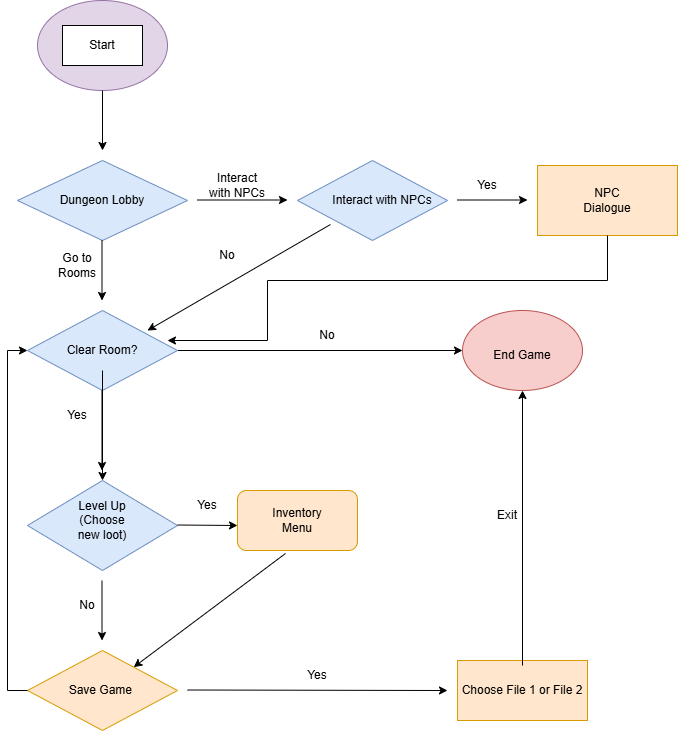

The diagram above was exported from draw.io. Its source (the exported page's mxGraphModel, read from the mxfile embedded in the PNG):
<mxGraphModel dx="674" dy="921" grid="1" gridSize="10" guides="1" tooltips="1" connect="1" arrows="1" fold="1" page="1" pageScale="1" pageWidth="827" pageHeight="1169" math="0" shadow="0">
  <root>
    <mxCell id="0" />
    <mxCell id="1" parent="0" />
    <mxCell id="BIpMDyMhGfNZWxOafMWW-1" parent="1" style="ellipse;whiteSpace=wrap;html=1;fillColor=#e1d5e7;strokeColor=#9673a6;" value="" vertex="1">
      <mxGeometry height="90" width="130" x="60" y="30" as="geometry" />
    </mxCell>
    <mxCell id="BIpMDyMhGfNZWxOafMWW-2" parent="1" style="whiteSpace=wrap;html=1;" value="Start" vertex="1">
      <mxGeometry height="40" width="80" x="85" y="55" as="geometry" />
    </mxCell>
    <mxCell id="BIpMDyMhGfNZWxOafMWW-3" edge="1" parent="1" source="BIpMDyMhGfNZWxOafMWW-1" style="endArrow=classic;html=1;rounded=0;exitX=0.5;exitY=1;exitDx=0;exitDy=0;" value="">
      <mxGeometry height="50" relative="1" width="50" as="geometry">
        <mxPoint x="80" y="140" as="sourcePoint" />
        <mxPoint x="125" y="180" as="targetPoint" />
      </mxGeometry>
    </mxCell>
    <mxCell id="BIpMDyMhGfNZWxOafMWW-4" parent="1" style="rhombus;whiteSpace=wrap;html=1;fillColor=#dae8fc;strokeColor=#6c8ebf;" value="" vertex="1">
      <mxGeometry height="80" width="170" x="40" y="190" as="geometry" />
    </mxCell>
    <mxCell id="BIpMDyMhGfNZWxOafMWW-6" parent="1" style="text;html=1;whiteSpace=wrap;strokeColor=none;fillColor=none;align=center;verticalAlign=middle;rounded=0;" value="Dungeon Lobby" vertex="1">
      <mxGeometry height="60" width="100" x="75" y="200" as="geometry" />
    </mxCell>
    <mxCell id="BIpMDyMhGfNZWxOafMWW-7" edge="1" parent="1" style="endArrow=classic;html=1;rounded=0;" value="">
      <mxGeometry height="50" relative="1" width="50" as="geometry">
        <mxPoint x="220" y="229.5" as="sourcePoint" />
        <mxPoint x="310" y="229.5" as="targetPoint" />
      </mxGeometry>
    </mxCell>
    <mxCell id="BIpMDyMhGfNZWxOafMWW-8" parent="1" style="rhombus;whiteSpace=wrap;html=1;fillColor=#dae8fc;strokeColor=#6c8ebf;" value="" vertex="1">
      <mxGeometry height="80" width="150" x="320" y="190" as="geometry" />
    </mxCell>
    <mxCell id="BIpMDyMhGfNZWxOafMWW-9" parent="1" style="text;html=1;whiteSpace=wrap;strokeColor=none;fillColor=none;align=center;verticalAlign=middle;rounded=0;" value="Interact with NPCs" vertex="1">
      <mxGeometry height="60" width="110" x="350" y="200" as="geometry" />
    </mxCell>
    <mxCell id="BIpMDyMhGfNZWxOafMWW-14" edge="1" parent="1" style="endArrow=classic;html=1;rounded=0;" value="">
      <mxGeometry height="50" relative="1" width="50" as="geometry">
        <mxPoint x="124.5" y="270" as="sourcePoint" />
        <mxPoint x="124.5" y="330" as="targetPoint" />
      </mxGeometry>
    </mxCell>
    <mxCell id="BIpMDyMhGfNZWxOafMWW-15" edge="1" parent="1" style="endArrow=classic;html=1;rounded=0;" value="">
      <mxGeometry height="50" relative="1" width="50" as="geometry">
        <mxPoint x="480" y="229.5" as="sourcePoint" />
        <mxPoint x="550" y="229.5" as="targetPoint" />
      </mxGeometry>
    </mxCell>
    <mxCell id="BIpMDyMhGfNZWxOafMWW-113" edge="1" parent="1" source="BIpMDyMhGfNZWxOafMWW-16" style="edgeStyle=orthogonalEdgeStyle;rounded=0;orthogonalLoop=1;jettySize=auto;html=1;entryX=0;entryY=0.5;entryDx=0;entryDy=0;" target="BIpMDyMhGfNZWxOafMWW-23">
      <mxGeometry relative="1" as="geometry" />
    </mxCell>
    <mxCell id="BIpMDyMhGfNZWxOafMWW-16" parent="1" style="rhombus;whiteSpace=wrap;html=1;fillColor=#dae8fc;strokeColor=#6c8ebf;" value="" vertex="1">
      <mxGeometry height="80" width="150" x="50" y="340" as="geometry" />
    </mxCell>
    <mxCell id="BIpMDyMhGfNZWxOafMWW-18" parent="1" style="rounded=0;whiteSpace=wrap;html=1;fillColor=#ffe6cc;strokeColor=#d79b00;" value="" vertex="1">
      <mxGeometry height="70" width="140" x="560" y="195" as="geometry" />
    </mxCell>
    <mxCell id="BIpMDyMhGfNZWxOafMWW-19" parent="1" style="text;html=1;whiteSpace=wrap;strokeColor=none;fillColor=none;align=center;verticalAlign=middle;rounded=0;" value="NPC Dialogue" vertex="1">
      <mxGeometry height="30" width="60" x="600" y="215" as="geometry" />
    </mxCell>
    <mxCell id="BIpMDyMhGfNZWxOafMWW-20" edge="1" parent="1" source="BIpMDyMhGfNZWxOafMWW-9" style="endArrow=classic;html=1;rounded=0;exitX=0.027;exitY=0.9;exitDx=0;exitDy=0;exitPerimeter=0;" value="">
      <mxGeometry height="50" relative="1" width="50" as="geometry">
        <Array as="points" />
        <mxPoint x="360" y="260" as="sourcePoint" />
        <mxPoint x="170" y="360" as="targetPoint" />
      </mxGeometry>
    </mxCell>
    <mxCell id="BIpMDyMhGfNZWxOafMWW-98" edge="1" parent="1" source="BIpMDyMhGfNZWxOafMWW-21" style="edgeStyle=orthogonalEdgeStyle;rounded=0;orthogonalLoop=1;jettySize=auto;html=1;" target="BIpMDyMhGfNZWxOafMWW-32" value="">
      <mxGeometry relative="1" as="geometry" />
    </mxCell>
    <mxCell id="BIpMDyMhGfNZWxOafMWW-21" parent="1" style="text;html=1;whiteSpace=wrap;strokeColor=none;fillColor=none;align=center;verticalAlign=middle;rounded=0;" value="Clear Room?" vertex="1">
      <mxGeometry height="40" width="80" x="85" y="360" as="geometry" />
    </mxCell>
    <mxCell id="BIpMDyMhGfNZWxOafMWW-23" parent="1" style="ellipse;whiteSpace=wrap;html=1;fillColor=#f8cecc;strokeColor=#b85450;" value="" vertex="1">
      <mxGeometry height="80" width="120" x="485" y="340" as="geometry" />
    </mxCell>
    <mxCell id="BIpMDyMhGfNZWxOafMWW-24" parent="1" style="text;html=1;whiteSpace=wrap;strokeColor=none;fillColor=none;align=center;verticalAlign=middle;rounded=0;" value="End Game" vertex="1">
      <mxGeometry height="30" width="60" x="515" y="370" as="geometry" />
    </mxCell>
    <mxCell id="BIpMDyMhGfNZWxOafMWW-25" edge="1" parent="1" style="endArrow=classic;html=1;rounded=0;" value="">
      <mxGeometry height="50" relative="1" width="50" as="geometry">
        <mxPoint x="124.5" y="420" as="sourcePoint" />
        <mxPoint x="124.5" y="500" as="targetPoint" />
      </mxGeometry>
    </mxCell>
    <mxCell id="BIpMDyMhGfNZWxOafMWW-26" parent="1" style="text;html=1;whiteSpace=wrap;strokeColor=none;fillColor=none;align=center;verticalAlign=middle;rounded=0;" value="Go to Rooms" vertex="1">
      <mxGeometry height="30" width="60" x="70" y="280" as="geometry" />
    </mxCell>
    <mxCell id="BIpMDyMhGfNZWxOafMWW-27" parent="1" style="text;html=1;whiteSpace=wrap;strokeColor=none;fillColor=none;align=center;verticalAlign=middle;rounded=0;" value="Interact with NPCs" vertex="1">
      <mxGeometry height="30" width="60" x="230" y="200" as="geometry" />
    </mxCell>
    <mxCell id="BIpMDyMhGfNZWxOafMWW-28" parent="1" style="text;html=1;whiteSpace=wrap;strokeColor=none;fillColor=none;align=center;verticalAlign=middle;rounded=0;" value="Yes" vertex="1">
      <mxGeometry height="30" width="60" x="480" y="200" as="geometry" />
    </mxCell>
    <mxCell id="BIpMDyMhGfNZWxOafMWW-29" parent="1" style="text;html=1;whiteSpace=wrap;strokeColor=none;fillColor=none;align=center;verticalAlign=middle;rounded=0;" value="No" vertex="1">
      <mxGeometry height="30" width="60" x="220" y="270" as="geometry" />
    </mxCell>
    <mxCell id="BIpMDyMhGfNZWxOafMWW-30" parent="1" style="text;html=1;whiteSpace=wrap;strokeColor=none;fillColor=none;align=center;verticalAlign=middle;rounded=0;" value="No" vertex="1">
      <mxGeometry height="30" width="60" x="320" y="350" as="geometry" />
    </mxCell>
    <mxCell id="BIpMDyMhGfNZWxOafMWW-31" parent="1" style="text;html=1;whiteSpace=wrap;strokeColor=none;fillColor=none;align=center;verticalAlign=middle;rounded=0;" value="Yes" vertex="1">
      <mxGeometry height="30" width="60" x="70" y="430" as="geometry" />
    </mxCell>
    <mxCell id="BIpMDyMhGfNZWxOafMWW-32" parent="1" style="rhombus;whiteSpace=wrap;html=1;fillColor=#dae8fc;strokeColor=#6c8ebf;" value="" vertex="1">
      <mxGeometry height="90" width="150" x="50" y="510" as="geometry" />
    </mxCell>
    <mxCell id="BIpMDyMhGfNZWxOafMWW-33" parent="1" style="text;html=1;whiteSpace=wrap;strokeColor=none;fillColor=none;align=center;verticalAlign=middle;rounded=0;" value="Level Up (Choose new loot)" vertex="1">
      <mxGeometry height="40" width="70" x="90" y="530" as="geometry" />
    </mxCell>
    <mxCell id="BIpMDyMhGfNZWxOafMWW-34" edge="1" parent="1" style="endArrow=classic;html=1;rounded=0;" value="">
      <mxGeometry height="50" relative="1" width="50" as="geometry">
        <mxPoint x="200" y="554.5" as="sourcePoint" />
        <mxPoint x="260" y="555" as="targetPoint" />
      </mxGeometry>
    </mxCell>
    <mxCell id="BIpMDyMhGfNZWxOafMWW-35" parent="1" style="rounded=1;whiteSpace=wrap;html=1;fillColor=#ffe6cc;strokeColor=#d79b00;" value="" vertex="1">
      <mxGeometry height="60" width="120" x="260" y="520" as="geometry" />
    </mxCell>
    <mxCell id="BIpMDyMhGfNZWxOafMWW-37" parent="1" style="text;html=1;whiteSpace=wrap;strokeColor=none;fillColor=none;align=center;verticalAlign=middle;rounded=0;" value="Inventory Menu" vertex="1">
      <mxGeometry height="30" width="60" x="290" y="535" as="geometry" />
    </mxCell>
    <mxCell id="BIpMDyMhGfNZWxOafMWW-38" parent="1" style="text;html=1;whiteSpace=wrap;strokeColor=none;fillColor=none;align=center;verticalAlign=middle;rounded=0;" value="Yes" vertex="1">
      <mxGeometry height="30" width="60" x="200" y="520" as="geometry" />
    </mxCell>
    <mxCell id="BIpMDyMhGfNZWxOafMWW-43" edge="1" parent="1" style="endArrow=classic;html=1;rounded=0;" value="">
      <mxGeometry height="50" relative="1" width="50" as="geometry">
        <mxPoint x="124.5" y="610" as="sourcePoint" />
        <mxPoint x="124.5" y="670" as="targetPoint" />
      </mxGeometry>
    </mxCell>
    <mxCell id="BIpMDyMhGfNZWxOafMWW-44" parent="1" style="rhombus;whiteSpace=wrap;html=1;fillColor=#ffe6cc;strokeColor=#d79b00;" value="" vertex="1">
      <mxGeometry height="80" width="150" x="50" y="680" as="geometry" />
    </mxCell>
    <mxCell id="BIpMDyMhGfNZWxOafMWW-115" edge="1" parent="1" style="edgeStyle=orthogonalEdgeStyle;rounded=0;orthogonalLoop=1;jettySize=auto;html=1;entryX=0;entryY=0.5;entryDx=0;entryDy=0;" target="BIpMDyMhGfNZWxOafMWW-16">
      <mxGeometry relative="1" as="geometry">
        <Array as="points">
          <mxPoint x="30" y="720" />
          <mxPoint x="30" y="380" />
        </Array>
        <mxPoint x="50" y="720" as="sourcePoint" />
      </mxGeometry>
    </mxCell>
    <mxCell id="BIpMDyMhGfNZWxOafMWW-45" parent="1" style="text;html=1;whiteSpace=wrap;strokeColor=none;fillColor=none;align=center;verticalAlign=middle;rounded=0;" value="Save Game&amp;nbsp;" vertex="1">
      <mxGeometry height="40" width="120" x="65" y="700" as="geometry" />
    </mxCell>
    <mxCell id="BIpMDyMhGfNZWxOafMWW-47" edge="1" parent="1" style="endArrow=classic;html=1;rounded=0;" value="">
      <mxGeometry height="50" relative="1" width="50" as="geometry">
        <mxPoint x="210" y="719.5" as="sourcePoint" />
        <mxPoint x="470" y="720" as="targetPoint" />
      </mxGeometry>
    </mxCell>
    <mxCell id="BIpMDyMhGfNZWxOafMWW-48" parent="1" style="rounded=0;whiteSpace=wrap;html=1;fillColor=#ffe6cc;strokeColor=#d79b00;" value="" vertex="1">
      <mxGeometry height="60" width="130" x="480" y="690" as="geometry" />
    </mxCell>
    <mxCell id="BIpMDyMhGfNZWxOafMWW-114" edge="1" parent="1" source="BIpMDyMhGfNZWxOafMWW-49" style="edgeStyle=orthogonalEdgeStyle;rounded=0;orthogonalLoop=1;jettySize=auto;html=1;entryX=0.5;entryY=1;entryDx=0;entryDy=0;" target="BIpMDyMhGfNZWxOafMWW-23">
      <mxGeometry relative="1" as="geometry" />
    </mxCell>
    <mxCell id="BIpMDyMhGfNZWxOafMWW-49" parent="1" style="text;html=1;whiteSpace=wrap;strokeColor=none;fillColor=none;align=center;verticalAlign=middle;rounded=0;" value="Choose File 1 or File 2" vertex="1">
      <mxGeometry height="50" width="130" x="480" y="695" as="geometry" />
    </mxCell>
    <mxCell id="BIpMDyMhGfNZWxOafMWW-52" parent="1" style="text;html=1;whiteSpace=wrap;strokeColor=none;fillColor=none;align=center;verticalAlign=middle;rounded=0;" value="Yes" vertex="1">
      <mxGeometry height="30" width="60" x="310" y="690" as="geometry" />
    </mxCell>
    <mxCell id="BIpMDyMhGfNZWxOafMWW-92" parent="1" style="text;html=1;whiteSpace=wrap;strokeColor=none;fillColor=none;align=center;verticalAlign=middle;rounded=0;" value="No" vertex="1">
      <mxGeometry height="30" width="60" x="80" y="620" as="geometry" />
    </mxCell>
    <mxCell id="BIpMDyMhGfNZWxOafMWW-93" edge="1" parent="1" source="BIpMDyMhGfNZWxOafMWW-35" style="endArrow=classic;html=1;rounded=0;exitX=0.4;exitY=1.05;exitDx=0;exitDy=0;exitPerimeter=0;" target="BIpMDyMhGfNZWxOafMWW-44" value="">
      <mxGeometry height="50" relative="1" width="50" as="geometry">
        <mxPoint x="320" y="590" as="sourcePoint" />
        <mxPoint x="350" y="690" as="targetPoint" />
      </mxGeometry>
    </mxCell>
    <mxCell id="BIpMDyMhGfNZWxOafMWW-97" parent="1" style="text;html=1;whiteSpace=wrap;strokeColor=none;fillColor=none;align=center;verticalAlign=middle;rounded=0;" value="Exit" vertex="1">
      <mxGeometry height="30" width="60" x="500" y="530" as="geometry" />
    </mxCell>
    <mxCell id="BIpMDyMhGfNZWxOafMWW-116" edge="1" parent="1" source="BIpMDyMhGfNZWxOafMWW-18" style="edgeStyle=orthogonalEdgeStyle;rounded=0;orthogonalLoop=1;jettySize=auto;html=1;entryX=0.933;entryY=0.375;entryDx=0;entryDy=0;entryPerimeter=0;" target="BIpMDyMhGfNZWxOafMWW-16">
      <mxGeometry relative="1" as="geometry">
        <Array as="points">
          <mxPoint x="630" y="310" />
          <mxPoint x="290" y="310" />
          <mxPoint x="290" y="370" />
        </Array>
      </mxGeometry>
    </mxCell>
  </root>
</mxGraphModel>